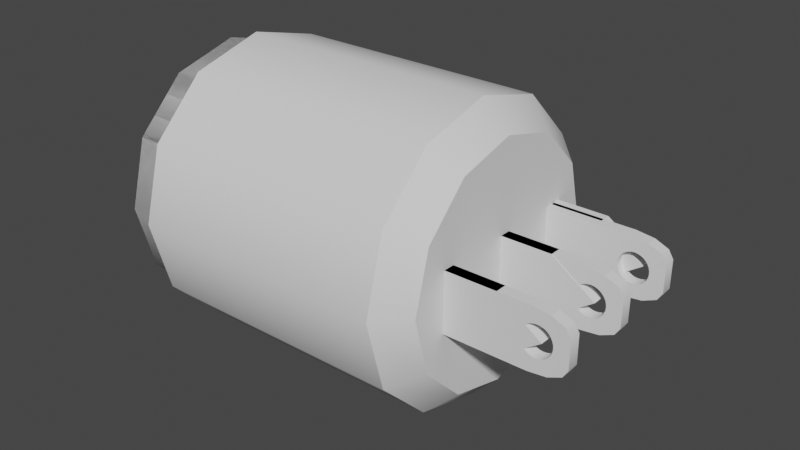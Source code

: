 # Source: elevator_button.blend  (saved by Blender 2.82.7; exported with 4.5.12 LTS)
import bpy
from mathutils import Matrix  # noqa: F401  (used for matrix-valued properties, if any)

bpy.ops.wm.read_factory_settings(use_empty=True)
scene = bpy.context.scene
scene.name = 'Scene'

# ---- collections
col_high = bpy.data.collections.new('high'); scene.collection.children.link(col_high)
col_low = bpy.data.collections.new('low'); scene.collection.children.link(col_low)

# ---- node groups
ng_auto_smooth = bpy.data.node_groups.new('Auto Smooth', 'GeometryNodeTree')
_s = ng_auto_smooth.interface.new_socket(name='Geometry', in_out='OUTPUT', socket_type='NodeSocketGeometry')
_s = ng_auto_smooth.interface.new_socket(name='Geometry', in_out='INPUT', socket_type='NodeSocketGeometry')
_s = ng_auto_smooth.interface.new_socket(name='Angle', in_out='INPUT', socket_type='NodeSocketFloat')
_s.subtype = 'ANGLE'
_s.min_value = 0.0
_s.max_value = 3.142
ng_auto_smooth.is_modifier = True
_N = ng_auto_smooth.nodes; _L = ng_auto_smooth.links
n0 = _N.new('NodeGroupOutput'); n0.name = 'Group Output'; n0.location = (480, -100)
n1 = _N.new('NodeGroupInput'); n1.name = 'Group Input'; n1.location = (-420, -300)
n2 = _N.new('NodeGroupInput'); n2.name = 'Group Input.001'; n2.location = (-60, -100)
n3 = _N.new('GeometryNodeSetShadeSmooth'); n3.name = 'Set Shade Smooth'; n3.location = (120, -100)
n3.domain = 'EDGE'
n4 = _N.new('GeometryNodeSetShadeSmooth'); n4.name = 'Set Shade Smooth.001'; n4.location = (300, -100)
n5 = _N.new('GeometryNodeInputMeshEdgeAngle'); n5.name = 'Edge Angle'; n5.location = (-420, -220)
n6 = _N.new('GeometryNodeInputEdgeSmooth'); n6.name = 'Is Edge Smooth'; n6.location = (-60, -160)
n7 = _N.new('GeometryNodeInputShadeSmooth'); n7.name = 'Is Face Smooth'; n7.location = (-240, -340)
n8 = _N.new('FunctionNodeBooleanMath'); n8.name = 'Boolean Math'; n8.location = (-60, -220)
n9 = _N.new('FunctionNodeCompare'); n9.name = 'Compare'; n9.location = (-240, -180)
n9.operation = 'LESS_EQUAL'
_L.new(n5.outputs[0], n9.inputs[0])
_L.new(n4.outputs[0], n0.inputs[0])
_L.new(n1.outputs[1], n9.inputs[1])
_L.new(n9.outputs[0], n8.inputs[0])
_L.new(n7.outputs[0], n8.inputs[1])
_L.new(n2.outputs[0], n3.inputs[0])
_L.new(n6.outputs[0], n3.inputs[1])
_L.new(n3.outputs[0], n4.inputs[0])
_L.new(n8.outputs[0], n3.inputs[2])
n0.is_active_output = True

# ---- world
world_world = bpy.data.worlds.new('World'); scene.world = world_world
world_world.use_nodes = True; world_world.node_tree.nodes.clear()
_N = world_world.node_tree.nodes; _L = world_world.node_tree.links
n0 = _N.new('ShaderNodeOutputWorld'); n0.name = 'World Output'; n0.location = (300, 300)
n1 = _N.new('ShaderNodeBackground'); n1.name = 'Background'; n1.location = (10, 300)
n1.inputs[0].default_value = (0.05088, 0.05088, 0.05088, 1.0)
_L.new(n1.outputs[0], n0.inputs[0])
n0.is_active_output = True
world_world.color = (0.05088, 0.05088, 0.05088)
world_world.use_sun_shadow = False
world_world.sun_shadow_jitter_overblur = 0.0

# ---- meshes
me_cylinder_004 = bpy.data.meshes.new('Cylinder.004')
me_cylinder_004.from_pydata([(0.4426, 0.4025, 3.341e-08), (0.4426, 0.3485, -0.2012), (0.4426, 0.2012, -0.3485), (0.4426, -1.759e-08, -0.4025), (0.4426, -0.2012, -0.3485), (0.4426, -0.3485, -0.2012), (0.4426, -0.4025, -2.736e-08), (0.4426, -0.3485, 0.2012), (0.4426, -0.2012, 0.3485), (0.4426, -1.871e-07, 0.4025), (0.4426, 0.2012, 0.3485), (0.4426, 0.3485, 0.2012), (-0.4426, 0.3443, -4.841e-08), (-0.3808, 0.4025, -2.875e-08), (-0.4426, 0.2982, -0.1721), (-0.3808, 0.3485, -0.2012), (-0.4426, 0.1721, -0.2982), (-0.3808, 0.2012, -0.3485), (-0.4426, -1.199e-08, -0.3443), (-0.3808, -1.759e-08, -0.4025), (-0.4426, -0.1721, -0.2982), (-0.3808, -0.2012, -0.3485), (-0.4426, -0.2982, -0.1721), (-0.3808, -0.3485, -0.2012), (-0.4426, -0.3443, -7.989e-08), (-0.3808, -0.4025, -8.952e-08), (-0.4426, -0.2982, 0.1721), (-0.3808, -0.3485, 0.2012), (-0.4426, -0.1721, 0.2982), (-0.3808, -0.2012, 0.3485), (-0.4426, -1.784e-07, 0.3443), (-0.3808, -1.871e-07, 0.4025), (-0.4426, 0.1721, 0.2982), (-0.3808, 0.2012, 0.3485), (-0.4426, 0.2982, 0.1721), (-0.3808, 0.3485, 0.2012)], [], [(35, 11, 0, 13), (17, 2, 3, 19), (19, 3, 4, 21), (21, 4, 5, 23), (23, 5, 6, 25), (25, 6, 7, 27), (27, 7, 8, 29), (29, 8, 9, 31), (31, 9, 10, 33), (33, 10, 11, 35), (1, 0, 11, 10, 9, 8, 7, 6, 5, 4, 3, 2), (15, 1, 2, 17), (13, 0, 1, 15), (13, 15, 14, 12), (15, 17, 16, 14), (17, 19, 18, 16), (19, 21, 20, 18), (21, 23, 22, 20), (23, 25, 24, 22), (25, 27, 26, 24), (27, 29, 28, 26), (29, 31, 30, 28), (31, 33, 32, 30), (33, 35, 34, 32), (35, 13, 12, 34), (12, 14, 16, 18, 20, 22, 24, 26, 28, 30, 32, 34)])
me_cylinder_004.polygons.foreach_set('use_smooth', [True] * 26)
_uv = me_cylinder_004.uv_layers.new(name='UVMap')
_uv.uv.foreach_set('vector', [0.08333, 0.5349, 0.08333, 1.0, 7.451e-08, 1.0, 7.451e-08, 0.5349, 0.8333, 0.5349, 0.8333, 1.0, 0.75, 1.0, 0.75, 0.5349, 0.75, 0.5349, 0.75, 1.0, 0.6667, 1.0, 0.6667, 0.5349, 0.6667, 0.5349, 0.6667, 1.0, 0.5833, 1.0, 0.5833, 0.5349, 0.5833, 0.5349, 0.5833, 1.0, 0.5, 1.0, 0.5, 0.5349, 0.5, 0.5349, 0.5, 1.0, 0.4167, 1.0, 0.4167, 0.5349, 0.4167, 0.5349, 0.4167, 1.0, 0.3333, 1.0, 0.3333, 0.5349, 0.3333, 0.5349, 0.3333, 1.0, 0.25, 1.0, 0.25, 0.5349, 0.25, 0.5349, 0.25, 1.0, 0.1667, 1.0, 0.1667, 0.5349, 0.1667, 0.5349, 0.1667, 1.0, 0.08333, 1.0, 0.08333, 0.5349, 0.37, 0.4578, 0.25, 0.49, 0.13, 0.4578, 0.04215, 0.37, 0.01, 0.25, 0.04215, 0.13, 0.13, 0.04215, 0.25, 0.01, 0.37, 0.04215, 0.4578, 0.13, 0.49, 0.25, 0.4578, 0.37, 0.9167, 0.5349, 0.9167, 1.0, 0.8333, 1.0, 0.8333, 0.5349, 1.0, 0.5349, 1.0, 1.0, 0.9167, 1.0, 0.9167, 0.5349, 1.0, 0.5349, 0.9167, 0.5349, 0.9227, 0.5, 0.994, 0.5, 0.9167, 0.5349, 0.8333, 0.5349, 0.8394, 0.5, 0.9106, 0.5, 0.8333, 0.5349, 0.75, 0.5349, 0.756, 0.5, 0.8273, 0.5, 0.75, 0.5349, 0.6667, 0.5349, 0.6727, 0.5, 0.744, 0.5, 0.6667, 0.5349, 0.5833, 0.5349, 0.5894, 0.5, 0.6606, 0.5, 0.5833, 0.5349, 0.5, 0.5349, 0.506, 0.5, 0.5773, 0.5, 0.5, 0.5349, 0.4167, 0.5349, 0.4227, 0.5, 0.494, 0.5, 0.4167, 0.5349, 0.3333, 0.5349, 0.3394, 0.5, 0.4106, 0.5, 0.3333, 0.5349, 0.25, 0.5349, 0.256, 0.5, 0.3273, 0.5, 0.25, 0.5349, 0.1667, 0.5349, 0.1727, 0.5, 0.244, 0.5, 0.1667, 0.5349, 0.08333, 0.5349, 0.08936, 0.5, 0.1606, 0.5, 0.08333, 0.5349, 7.451e-08, 0.5349, 0.006023, 0.5, 0.07731, 0.5, 0.75, 0.4553, 0.8527, 0.4278, 0.9278, 0.3527, 0.9553, 0.25, 0.9278, 0.1473, 0.8527, 0.0722, 0.75, 0.04469, 0.6473, 0.0722, 0.5722, 0.1473, 0.5447, 0.25, 0.5722, 0.3527, 0.6473, 0.4278])
me_cylinder_004.use_remesh_fix_poles = True
me_cylinder_004.use_remesh_preserve_attributes = False
me_cylinder_004.use_mirror_vertex_groups = False
me_cylinder_004.update()
me_cylinder_001 = bpy.data.meshes.new('Cylinder.001')
me_cylinder_001.from_pydata([(-0.3934, 0.4158, -2.97e-08), (-0.3934, 0.3601, -0.2079), (-0.3934, 0.2079, -0.3601), (-0.3934, -1.817e-08, -0.4158), (-0.3934, -0.2079, -0.3601), (-0.3934, -0.3601, -0.2079), (-0.3934, -0.4158, -9.248e-08), (-0.3934, -0.3601, 0.2079), (-0.3934, -0.2079, 0.3601), (-0.3934, -1.933e-07, 0.4158), (-0.3934, 0.2079, 0.3601), (-0.3934, 0.3601, 0.2079), (0.4572, -6.209e-08, 3.974e-08), (0.3895, 0.4158, 2.941e-08), (0.4572, 0.3457, 3.54e-08), (0.4572, 0.2994, -0.1729), (0.3895, 0.3601, -0.2079), (0.4572, 0.1729, -0.2994), (0.3895, 0.2079, -0.3601), (0.4572, -2.557e-08, -0.3457), (0.3895, -1.817e-08, -0.4158), (0.4572, -0.1729, -0.2994), (0.3895, -0.2079, -0.3601), (0.4572, -0.2994, -0.1729), (0.3895, -0.3601, -0.2079), (0.4572, -0.3457, -1.68e-08), (0.3895, -0.4158, -3.337e-08), (0.4572, -0.2994, 0.1729), (0.3895, -0.3601, 0.2079), (0.4572, -0.1729, 0.2994), (0.3895, -0.2079, 0.3601), (0.4572, -1.712e-07, 0.3457), (0.3895, -1.933e-07, 0.4158), (0.4572, 0.1729, 0.2994), (0.3895, 0.2079, 0.3601), (0.4572, 0.2994, 0.1729), (0.3895, 0.3601, 0.2079)], [], [(17, 15, 12), (21, 19, 12), (23, 21, 12), (25, 23, 12), (27, 25, 12), (29, 27, 12), (31, 29, 12), (33, 31, 12), (35, 33, 12), (19, 17, 12), (14, 35, 12), (5, 24, 26, 6), (2, 18, 20, 3), (9, 32, 34, 10), (6, 26, 28, 7), (3, 20, 22, 4), (10, 34, 36, 11), (0, 13, 16, 1), (7, 28, 30, 8), (4, 22, 24, 5), (11, 36, 13, 0), (1, 16, 18, 2), (8, 30, 32, 9), (16, 13, 14, 15), (18, 16, 15, 17), (20, 18, 17, 19), (22, 20, 19, 21), (24, 22, 21, 23), (26, 24, 23, 25), (28, 26, 25, 27), (30, 28, 27, 29), (32, 30, 29, 31), (34, 32, 31, 33), (36, 34, 33, 35), (13, 36, 35, 14), (15, 14, 12)])
me_cylinder_001.polygons.foreach_set('use_smooth', [True] * 36)
_uv = me_cylinder_001.uv_layers.new(name='UVMap')
_uv.uv.foreach_set('vector', [0.8333, 1.0, 0.9026, 1.0, 0.8333, 1.0, 0.6667, 1.0, 0.736, 1.0, 0.6667, 1.0, 0.5833, 1.0, 0.6526, 1.0, 0.5833, 1.0, 0.5, 1.0, 0.5693, 1.0, 0.5, 1.0, 0.4167, 1.0, 0.486, 1.0, 0.4167, 1.0, 0.3333, 1.0, 0.4026, 1.0, 0.3333, 1.0, 0.25, 1.0, 0.3193, 1.0, 0.25, 1.0, 0.1667, 1.0, 0.236, 1.0, 0.1667, 1.0, 0.08333, 1.0, 0.1526, 1.0, 0.08333, 1.0, 0.75, 1.0, 0.8193, 1.0, 0.75, 1.0, 7.451e-08, 1.0, 0.06929, 1.0, 7.451e-08, 1.0, 0.5833, 0.5349, 0.5833, 0.963, 0.5, 0.963, 0.5, 0.5349, 0.8333, 0.5349, 0.8333, 0.963, 0.75, 0.963, 0.75, 0.5349, 0.25, 0.5349, 0.25, 0.963, 0.1667, 0.963, 0.1667, 0.5349, 0.5, 0.5349, 0.5, 0.963, 0.4167, 0.963, 0.4167, 0.5349, 0.75, 0.5349, 0.75, 0.963, 0.6667, 0.963, 0.6667, 0.5349, 0.1667, 0.5349, 0.1667, 0.963, 0.08333, 0.963, 0.08333, 0.5349, 1.0, 0.5349, 1.0, 0.963, 0.9167, 0.963, 0.9167, 0.5349, 0.4167, 0.5349, 0.4167, 0.963, 0.3333, 0.963, 0.3333, 0.5349, 0.6667, 0.5349, 0.6667, 0.963, 0.5833, 0.963, 0.5833, 0.5349, 0.08333, 0.5349, 0.08333, 0.963, 7.451e-08, 0.963, 7.451e-08, 0.5349, 0.9167, 0.5349, 0.9167, 0.963, 0.8333, 0.963, 0.8333, 0.5349, 0.3333, 0.5349, 0.3333, 0.963, 0.25, 0.963, 0.25, 0.5349, 0.9167, 0.963, 1.0, 0.963, 0.986, 1.0, 0.9167, 1.0, 0.8333, 0.963, 0.9167, 0.963, 0.9026, 1.0, 0.8333, 1.0, 0.75, 0.963, 0.8333, 0.963, 0.8193, 1.0, 0.75, 1.0, 0.6667, 0.963, 0.75, 0.963, 0.736, 1.0, 0.6667, 1.0, 0.5833, 0.963, 0.6667, 0.963, 0.6526, 1.0, 0.5833, 1.0, 0.5, 0.963, 0.5833, 0.963, 0.5693, 1.0, 0.5, 1.0, 0.4167, 0.963, 0.5, 0.963, 0.486, 1.0, 0.4167, 1.0, 0.3333, 0.963, 0.4167, 0.963, 0.4026, 1.0, 0.3333, 1.0, 0.25, 0.963, 0.3333, 0.963, 0.3193, 1.0, 0.25, 1.0, 0.1667, 0.963, 0.25, 0.963, 0.236, 1.0, 0.1667, 1.0, 0.08333, 0.963, 0.1667, 0.963, 0.1526, 1.0, 0.08333, 1.0, 7.451e-08, 0.963, 0.08333, 0.963, 0.06929, 1.0, 7.451e-08, 1.0, 0.9167, 1.0, 0.986, 1.0, 0.9167, 1.0])
me_cylinder_001.use_remesh_fix_poles = True
me_cylinder_001.use_remesh_preserve_attributes = False
me_cylinder_001.use_mirror_vertex_groups = False
me_cylinder_001.update()
me_cube_001 = bpy.data.meshes.new('Cube.001')
me_cube_001.from_pydata([(-1.0, -1.0, -1.0), (-1.0, -1.0, 1.0), (-1.0, 1.0, -1.0), (-1.0, 1.0, 1.0), (0.4683, -1.0, -1.0), (1.0, -1.0, -0.4683), (0.7341, -1.0, -0.9288), (0.9288, -1.0, -0.7341), (1.0, -1.0, 0.4683), (0.4683, -1.0, 1.0), (0.9288, -1.0, 0.7341), (0.7341, -1.0, 0.9288), (1.0, 1.0, -0.4683), (0.4683, 1.0, -1.0), (0.9288, 1.0, -0.7341), (0.7341, 1.0, -0.9288), (0.4683, 1.0, 1.0), (1.0, 1.0, 0.4683), (0.7341, 1.0, 0.9288), (0.9288, 1.0, 0.7341), (0.01189, 1.0, -1.0), (0.01189, -1.0, -1.0), (0.01189, -1.0, 1.0), (0.01189, 1.0, 1.0), (0.3509, 1.0, 0.09972), (0.3509, -1.0, 0.09972), (0.3634, 1.0, 0.1954), (0.3634, -1.0, 0.1954), (0.6902, 1.0, 0.4243), (0.6902, -1.0, 0.4243), (0.6521, -1.0, 0.4714), (0.6521, 1.0, 0.4714), (0.3466, 1.0, 0.0002161), (0.3466, -1.0, 0.0002161), (0.6106, -1.0, 0.5004), (0.6106, 1.0, 0.5004), (0.7512, 1.0, 0.2836), (0.7512, -1.0, 0.2836), (0.7237, 1.0, 0.3609), (0.7237, -1.0, 0.3609), (0.7237, 1.0, -0.3604), (0.7237, -1.0, -0.3604), (0.6902, 1.0, -0.4238), (0.6902, -1.0, -0.4238), (0.7716, 1.0, 0.1954), (0.7716, -1.0, 0.1954), (0.5244, -1.0, -0.5), (0.5244, 1.0, -0.5), (0.3509, 1.0, -0.09928), (0.3509, -1.0, -0.09928), (0.4448, 1.0, 0.4243), (0.4448, -1.0, 0.4243), (0.483, 1.0, 0.4714), (0.483, -1.0, -0.471), (0.483, 1.0, -0.471), (0.7716, 1.0, -0.195), (0.7716, -1.0, -0.195), (0.7842, -1.0, -0.09928), (0.7842, 1.0, -0.09928), (0.7512, 1.0, -0.2831), (0.7512, -1.0, -0.2831), (0.7884, -1.0, 0.0002156), (0.7884, 1.0, 0.0002156), (0.3839, 1.0, 0.2836), (0.3839, -1.0, 0.2836), (0.4113, 1.0, 0.3609), (0.4113, -1.0, 0.3609), (0.483, -1.0, 0.4714), (0.5675, -1.0, 0.5102), (0.5675, 1.0, 0.5102), (0.6106, -1.0, -0.5), (0.6106, 1.0, -0.5), (0.7842, -1.0, 0.09971), (0.7842, 1.0, 0.09971), (0.6521, -1.0, -0.471), (0.6521, 1.0, -0.471), (0.3839, 1.0, -0.2831), (0.3839, -1.0, -0.2831), (0.4113, 1.0, -0.3604), (0.4113, -1.0, -0.3604), (0.3634, 1.0, -0.195), (0.3634, -1.0, -0.195), (0.4448, 1.0, -0.4238), (0.4448, -1.0, -0.4238), (0.5675, -1.0, -0.5098), (0.5675, 1.0, -0.5098), (0.5244, -1.0, 0.5004), (0.5244, 1.0, 0.5004)], [], [(0, 1, 3, 2), (21, 22, 1, 0), (23, 3, 1, 22), (12, 17, 8, 5), (23, 24, 32), (4, 13, 15, 6), (6, 15, 14, 7), (7, 14, 12, 5), (16, 9, 11, 18), (18, 11, 10, 19), (19, 10, 8, 17), (20, 13, 4, 21), (61, 57, 5), (62, 73, 17), (2, 20, 21, 0), (2, 3, 23, 20), (16, 23, 22, 9), (21, 49, 33), (58, 57, 61, 62), (40, 41, 60, 59), (59, 60, 56, 55), (24, 25, 33, 32), (73, 72, 45, 44), (62, 61, 72, 73), (36, 37, 39, 38), (69, 68, 86, 87), (47, 46, 84, 85), (63, 64, 27, 26), (85, 84, 70, 71), (87, 86, 67, 52), (38, 39, 29, 28), (82, 83, 53, 54), (28, 29, 30, 31), (42, 43, 41, 40), (50, 51, 66, 65), (26, 27, 25, 24), (78, 79, 83, 82), (75, 74, 43, 42), (80, 81, 77, 76), (35, 34, 68, 69), (44, 45, 37, 36), (32, 33, 49, 48), (55, 56, 57, 58), (54, 53, 46, 47), (52, 67, 51, 50), (31, 30, 34, 35), (48, 49, 81, 80), (71, 70, 74, 75), (65, 66, 64, 63), (76, 77, 79, 78), (13, 20, 54), (20, 23, 32), (80, 20, 48), (23, 16, 52), (23, 52, 50), (82, 54, 20), (78, 82, 20), (23, 50, 65), (23, 65, 63), (76, 78, 20), (80, 76, 20), (23, 63, 26), (23, 26, 24), (48, 20, 32), (11, 9, 68), (9, 67, 86), (9, 86, 68), (8, 10, 29), (10, 11, 34), (8, 29, 39), (7, 5, 43), (5, 8, 61), (61, 8, 72), (4, 6, 84), (6, 7, 70), (84, 6, 70), (46, 53, 4), (84, 46, 4), (72, 8, 45), (11, 68, 34), (34, 30, 10), (30, 29, 10), (74, 70, 7), (43, 74, 7), (39, 37, 8), (41, 43, 5), (60, 41, 5), (37, 45, 8), (56, 60, 5), (57, 56, 5), (15, 13, 85), (13, 54, 47), (13, 47, 85), (12, 14, 42), (14, 15, 71), (12, 42, 40), (19, 17, 28), (17, 12, 62), (62, 12, 58), (16, 18, 69), (18, 19, 35), (69, 18, 35), (87, 52, 16), (69, 87, 16), (58, 12, 55), (15, 85, 71), (71, 75, 14), (75, 42, 14), (31, 35, 19), (28, 31, 19), (40, 59, 12), (38, 28, 17), (36, 38, 17), (59, 55, 12), (44, 36, 17), (73, 44, 17), (21, 4, 53), (21, 53, 83), (9, 22, 67), (22, 21, 33), (27, 22, 25), (51, 67, 22), (66, 51, 22), (21, 83, 79), (21, 79, 77), (64, 66, 22), (27, 64, 22), (21, 77, 81), (21, 81, 49), (25, 22, 33)])
me_cube_001.polygons.foreach_set('use_smooth', [True] * 130)
_uv = me_cube_001.uv_layers.new(name='UVMap')
_uv.uv.foreach_set('vector', [0.375, 0.0, 0.625, 0.0, 0.625, 0.25, 0.375, 0.25, 0.375, 0.8735, 0.625, 0.8735, 0.625, 1.0, 0.375, 1.0, 0.7485, 0.5, 0.875, 0.5, 0.875, 0.75, 0.7485, 0.75, 0.4415, 0.5, 0.5585, 0.5, 0.5585, 0.75, 0.4415, 0.75, 0.625, 0.3765, 0.5125, 0.4189, 0.5, 0.4183, 0.3085, 0.75, 0.3085, 0.5, 0.3558, 0.4889, 0.3558, 0.7611, 0.3558, 0.7611, 0.3558, 0.4889, 0.4082, 0.497, 0.4082, 0.753, 0.4082, 0.753, 0.4082, 0.497, 0.4415, 0.5, 0.4415, 0.75, 0.6915, 0.5, 0.6915, 0.75, 0.6442, 0.7611, 0.6442, 0.4889, 0.6442, 0.4889, 0.6442, 0.7611, 0.5918, 0.753, 0.5918, 0.497, 0.5918, 0.497, 0.5918, 0.753, 0.5585, 0.75, 0.5585, 0.5, 0.2515, 0.5, 0.3085, 0.5, 0.3085, 0.75, 0.2515, 0.75, 0.5, 0.7755, 0.4874, 0.776, 0.4415, 0.75, 0.5, 0.4745, 0.5127, 0.474, 0.5585, 0.5, 0.125, 0.5, 0.2515, 0.5, 0.2515, 0.75, 0.125, 0.75, 0.375, 0.25, 0.625, 0.25, 0.625, 0.3765, 0.375, 0.3765, 0.6915, 0.5, 0.7485, 0.5, 0.7485, 0.75, 0.6915, 0.75, 0.375, 0.8735, 0.4876, 0.8311, 0.5, 0.8317, 0.7188, 0.6539, 0.7188, 0.8461, 0.75, 0.8461, 0.75, 0.6539, 0.625, 0.6539, 0.625, 0.8461, 0.6562, 0.8461, 0.6562, 0.6539, 0.6562, 0.6539, 0.6562, 0.8461, 0.6875, 0.8461, 0.6875, 0.6539, 0.2188, 0.6539, 0.2188, 0.8461, 0.25, 0.8461, 0.25, 0.6539, 0.7812, 0.6539, 0.7812, 0.8461, 0.8125, 0.8461, 0.8125, 0.6539, 0.75, 0.6539, 0.75, 0.8461, 0.7812, 0.8461, 0.7812, 0.6539, 0.8438, 0.6539, 0.8438, 0.8461, 0.875, 0.8461, 0.875, 0.6539, 0.0, 0.6539, 0.0, 0.8461, 0.03125, 0.8461, 0.03125, 0.6539, 0.4688, 0.6539, 0.4688, 0.8461, 0.5, 0.8461, 0.5, 0.6539, 0.1562, 0.6539, 0.1562, 0.8461, 0.1875, 0.8461, 0.1875, 0.6539, 0.5, 0.6539, 0.5, 0.8461, 0.5312, 0.8461, 0.5312, 0.6539, 0.03125, 0.6539, 0.03125, 0.8461, 0.0625, 0.8461, 0.0625, 0.6539, 0.875, 0.6539, 0.875, 0.8461, 0.9062, 0.8461, 0.9062, 0.6539, 0.4062, 0.6539, 0.4063, 0.8461, 0.4375, 0.8461, 0.4255, 0.6539, 0.9062, 0.6539, 0.9062, 0.8461, 0.9375, 0.8461, 0.9375, 0.6539, 0.5938, 0.6539, 0.5938, 0.8461, 0.625, 0.8461, 0.625, 0.6539, 0.09375, 0.6539, 0.09375, 0.8461, 0.125, 0.8461, 0.125, 0.6539, 0.1875, 0.6539, 0.1875, 0.8461, 0.2188, 0.8461, 0.2188, 0.6539, 0.375, 0.6539, 0.375, 0.8461, 0.4063, 0.8461, 0.4062, 0.6539, 0.5625, 0.6539, 0.5625, 0.8461, 0.5938, 0.8461, 0.5938, 0.6539, 0.3125, 0.6539, 0.3125, 0.8461, 0.3438, 0.8461, 0.3438, 0.6539, 0.9688, 0.6539, 0.9688, 0.8461, 1.0, 0.8461, 1.0, 0.6539, 0.8125, 0.6539, 0.8125, 0.8461, 0.8438, 0.8461, 0.8438, 0.6539, 0.25, 0.6539, 0.25, 0.8461, 0.2812, 0.8461, 0.2812, 0.6539, 0.6875, 0.6539, 0.6875, 0.8461, 0.7188, 0.8461, 0.7188, 0.6539, 0.4375, 0.6539, 0.4375, 0.8461, 0.4688, 0.8461, 0.4688, 0.6539, 0.0625, 0.6539, 0.07455, 0.8461, 0.09375, 0.8461, 0.09375, 0.6539, 0.9375, 0.6539, 0.9375, 0.8461, 0.9688, 0.8461, 0.9688, 0.6539, 0.2812, 0.6539, 0.2812, 0.8461, 0.3125, 0.8461, 0.3125, 0.6539, 0.5312, 0.6539, 0.5312, 0.8461, 0.5625, 0.8461, 0.5625, 0.6539, 0.125, 0.6539, 0.125, 0.8461, 0.1562, 0.8461, 0.1562, 0.6539, 0.3438, 0.6539, 0.3438, 0.8461, 0.375, 0.8461, 0.375, 0.6539, 0.375, 0.4335, 0.375, 0.3765, 0.4434, 0.4335, 0.375, 0.3765, 0.625, 0.3765, 0.5, 0.4183, 0.4756, 0.4204, 0.375, 0.3765, 0.4876, 0.4189, 0.625, 0.3765, 0.625, 0.4335, 0.5567, 0.4335, 0.625, 0.3765, 0.5567, 0.4335, 0.553, 0.4306, 0.447, 0.4306, 0.4434, 0.4335, 0.375, 0.3765, 0.4549, 0.4264, 0.447, 0.4306, 0.375, 0.3765, 0.625, 0.3765, 0.553, 0.4306, 0.5451, 0.4264, 0.625, 0.3765, 0.5451, 0.4264, 0.5354, 0.423, 0.4646, 0.423, 0.4549, 0.4264, 0.375, 0.3765, 0.4756, 0.4204, 0.4646, 0.423, 0.375, 0.3765, 0.625, 0.3765, 0.5354, 0.423, 0.5244, 0.4204, 0.625, 0.3765, 0.5244, 0.4204, 0.5125, 0.4189, 0.4876, 0.4189, 0.375, 0.3765, 0.5, 0.4183, 0.6442, 0.7611, 0.625, 0.8165, 0.5651, 0.8024, 0.625, 0.8165, 0.5591, 0.8144, 0.5633, 0.8085, 0.625, 0.8165, 0.5633, 0.8085, 0.5651, 0.8024, 0.5585, 0.75, 0.5918, 0.753, 0.5545, 0.7865, 0.5918, 0.753, 0.6442, 0.7611, 0.5643, 0.7965, 0.5585, 0.75, 0.5545, 0.7865, 0.5462, 0.7827, 0.4082, 0.753, 0.4415, 0.75, 0.4455, 0.7865, 0.4415, 0.75, 0.5585, 0.75, 0.5, 0.7755, 0.5, 0.7755, 0.5585, 0.75, 0.5127, 0.776, 0.375, 0.8165, 0.3558, 0.7611, 0.4349, 0.8024, 0.3558, 0.7611, 0.4082, 0.753, 0.4358, 0.7965, 0.4349, 0.8024, 0.3558, 0.7611, 0.4358, 0.7965, 0.4367, 0.8085, 0.4434, 0.8165, 0.375, 0.8165, 0.4349, 0.8024, 0.4367, 0.8085, 0.375, 0.8165, 0.5127, 0.776, 0.5585, 0.75, 0.5249, 0.7774, 0.6442, 0.7611, 0.5651, 0.8024, 0.5643, 0.7965, 0.5643, 0.7965, 0.5607, 0.7912, 0.5918, 0.753, 0.5607, 0.7912, 0.5545, 0.7865, 0.5918, 0.753, 0.4394, 0.7912, 0.4358, 0.7965, 0.4082, 0.753, 0.4455, 0.7865, 0.4394, 0.7912, 0.4082, 0.753, 0.5462, 0.7827, 0.5362, 0.7796, 0.5585, 0.75, 0.4538, 0.7827, 0.4455, 0.7865, 0.4415, 0.75, 0.4639, 0.7796, 0.4538, 0.7827, 0.4415, 0.75, 0.5362, 0.7796, 0.5249, 0.7774, 0.5585, 0.75, 0.4752, 0.7774, 0.4639, 0.7796, 0.4415, 0.75, 0.4874, 0.776, 0.4752, 0.7774, 0.4415, 0.75, 0.3558, 0.4889, 0.375, 0.4335, 0.4349, 0.4476, 0.375, 0.4335, 0.4409, 0.4356, 0.4367, 0.4415, 0.375, 0.4335, 0.4367, 0.4415, 0.4349, 0.4476, 0.4415, 0.5, 0.4082, 0.497, 0.4455, 0.4635, 0.4082, 0.497, 0.3558, 0.4889, 0.4358, 0.4535, 0.4415, 0.5, 0.4455, 0.4635, 0.4538, 0.4673, 0.5918, 0.497, 0.5585, 0.5, 0.5545, 0.4635, 0.5585, 0.5, 0.4415, 0.5, 0.5, 0.4745, 0.5, 0.4745, 0.4415, 0.5, 0.4874, 0.474, 0.625, 0.4335, 0.6442, 0.4889, 0.5651, 0.4476, 0.6442, 0.4889, 0.5918, 0.497, 0.5643, 0.4535, 0.5651, 0.4476, 0.6442, 0.4889, 0.5643, 0.4535, 0.5633, 0.4415, 0.5567, 0.4335, 0.625, 0.4335, 0.5651, 0.4476, 0.5633, 0.4415, 0.625, 0.4335, 0.4874, 0.474, 0.4415, 0.5, 0.4752, 0.4726, 0.3558, 0.4889, 0.4349, 0.4476, 0.4358, 0.4535, 0.4358, 0.4535, 0.4394, 0.4588, 0.4082, 0.497, 0.4394, 0.4588, 0.4455, 0.4635, 0.4082, 0.497, 0.5607, 0.4588, 0.5643, 0.4535, 0.5918, 0.497, 0.5545, 0.4635, 0.5607, 0.4588, 0.5918, 0.497, 0.4538, 0.4673, 0.4639, 0.4704, 0.4415, 0.5, 0.5462, 0.4673, 0.5545, 0.4635, 0.5585, 0.5, 0.5362, 0.4704, 0.5462, 0.4673, 0.5585, 0.5, 0.4639, 0.4704, 0.4752, 0.4726, 0.4415, 0.5, 0.5249, 0.4726, 0.5362, 0.4704, 0.5585, 0.5, 0.5127, 0.474, 0.5249, 0.4726, 0.5585, 0.5, 0.375, 0.8735, 0.375, 0.8165, 0.4434, 0.8165, 0.375, 0.8735, 0.4434, 0.8165, 0.447, 0.8194, 0.625, 0.8165, 0.625, 0.8735, 0.5567, 0.8165, 0.625, 0.8735, 0.375, 0.8735, 0.5, 0.8317, 0.5244, 0.8296, 0.625, 0.8735, 0.5125, 0.8311, 0.553, 0.8194, 0.5567, 0.8165, 0.625, 0.8735, 0.5451, 0.8236, 0.553, 0.8194, 0.625, 0.8735, 0.375, 0.8735, 0.447, 0.8194, 0.4549, 0.8236, 0.375, 0.8735, 0.4549, 0.8236, 0.4646, 0.827, 0.5354, 0.827, 0.5451, 0.8236, 0.625, 0.8735, 0.5244, 0.8296, 0.5354, 0.827, 0.625, 0.8735, 0.375, 0.8735, 0.4646, 0.827, 0.4756, 0.8296, 0.375, 0.8735, 0.4756, 0.8296, 0.4876, 0.8311, 0.5125, 0.8311, 0.625, 0.8735, 0.5, 0.8317])
me_cube_001.use_remesh_fix_poles = True
me_cube_001.use_remesh_preserve_attributes = False
me_cube_001.use_mirror_vertex_groups = False
me_cube_001.update()
me_cylinder_002 = bpy.data.meshes.new('Cylinder.002')
me_cylinder_002.from_pydata([(0.4426, 0.4025, 3.341e-08), (0.4426, 0.3485, -0.2012), (0.4426, 0.2012, -0.3485), (0.4426, -1.759e-08, -0.4025), (0.4426, -0.2012, -0.3485), (0.4426, -0.3485, -0.2012), (0.4426, -0.4025, -2.736e-08), (0.4426, -0.3485, 0.2012), (0.4426, -0.2012, 0.3485), (0.4426, -1.871e-07, 0.4025), (0.4426, 0.2012, 0.3485), (0.4426, 0.3485, 0.2012), (-0.4426, 0.3443, -4.841e-08), (-0.3808, 0.4025, -2.875e-08), (-0.4426, 0.2982, -0.1721), (-0.3808, 0.3485, -0.2012), (-0.4426, 0.1721, -0.2982), (-0.3808, 0.2012, -0.3485), (-0.4426, -1.199e-08, -0.3443), (-0.3808, -1.759e-08, -0.4025), (-0.4426, -0.1721, -0.2982), (-0.3808, -0.2012, -0.3485), (-0.4426, -0.2982, -0.1721), (-0.3808, -0.3485, -0.2012), (-0.4426, -0.3443, -7.989e-08), (-0.3808, -0.4025, -8.952e-08), (-0.4426, -0.2982, 0.1721), (-0.3808, -0.3485, 0.2012), (-0.4426, -0.1721, 0.2982), (-0.3808, -0.2012, 0.3485), (-0.4426, -1.784e-07, 0.3443), (-0.3808, -1.871e-07, 0.4025), (-0.4426, 0.1721, 0.2982), (-0.3808, 0.2012, 0.3485), (-0.4426, 0.2982, 0.1721), (-0.3808, 0.3485, 0.2012), (-0.4426, -5.34e-08, -1.738e-08)], [], [(35, 11, 0, 13), (17, 2, 3, 19), (19, 3, 4, 21), (21, 4, 5, 23), (23, 5, 6, 25), (25, 6, 7, 27), (27, 7, 8, 29), (29, 8, 9, 31), (31, 9, 10, 33), (33, 10, 11, 35), (15, 1, 2, 17), (13, 0, 1, 15), (13, 15, 14, 12), (15, 17, 16, 14), (17, 19, 18, 16), (19, 21, 20, 18), (21, 23, 22, 20), (23, 25, 24, 22), (25, 27, 26, 24), (27, 29, 28, 26), (29, 31, 30, 28), (31, 33, 32, 30), (33, 35, 34, 32), (35, 13, 12, 34), (26, 28, 36), (24, 26, 36), (34, 12, 36), (22, 24, 36), (20, 22, 36), (18, 20, 36), (16, 18, 36), (32, 34, 36), (14, 16, 36), (30, 32, 36), (12, 14, 36), (28, 30, 36)])
me_cylinder_002.polygons.foreach_set('use_smooth', [True] * 36)
_uv = me_cylinder_002.uv_layers.new(name='UVMap')
_uv.uv.foreach_set('vector', [0.04545, 0.4188, 0.3663, 0.4188, 0.3663, 0.5, 0.04545, 0.5, 0.04545, 0.6624, 0.3663, 0.6624, 0.3663, 0.7435, 0.04545, 0.7435, 0.04545, 0.7435, 0.3663, 0.7435, 0.3663, 0.8247, 0.04545, 0.8247, 0.04545, 0.8247, 0.3663, 0.8247, 0.3663, 0.9059, 0.04545, 0.9059, 0.04545, 0.9059, 0.3663, 0.9059, 0.3663, 0.9871, 0.04545, 0.9871, 0.04545, 0.0129, 0.3663, 0.0129, 0.3663, 0.09409, 0.04545, 0.09408, 0.04545, 0.09408, 0.3663, 0.09409, 0.3663, 0.1753, 0.04545, 0.1753, 0.04545, 0.1753, 0.3663, 0.1753, 0.3663, 0.2565, 0.04545, 0.2565, 0.04545, 0.2565, 0.3663, 0.2565, 0.3663, 0.3376, 0.04545, 0.3376, 0.04545, 0.3376, 0.3663, 0.3376, 0.3663, 0.4188, 0.04545, 0.4188, 0.04545, 0.5812, 0.3663, 0.5812, 0.3663, 0.6624, 0.04545, 0.6624, 0.04545, 0.5, 0.3663, 0.5, 0.3663, 0.5812, 0.04545, 0.5812, 0.04545, 0.5, 0.04545, 0.5812, 0.0129, 0.5753, 0.0129, 0.5059, 0.04545, 0.5812, 0.04545, 0.6624, 0.0129, 0.6565, 0.0129, 0.5871, 0.04545, 0.6624, 0.04545, 0.7435, 0.0129, 0.7377, 0.0129, 0.6682, 0.04545, 0.7435, 0.04545, 0.8247, 0.0129, 0.8189, 0.0129, 0.7494, 0.04545, 0.8247, 0.04545, 0.9059, 0.0129, 0.9, 0.0129, 0.8306, 0.04545, 0.9059, 0.04545, 0.9871, 0.0129, 0.9812, 0.0129, 0.9118, 0.04545, 0.0129, 0.04545, 0.09408, 0.0129, 0.08822, 0.0129, 0.01877, 0.04545, 0.09408, 0.04545, 0.1753, 0.0129, 0.1694, 0.0129, 0.09995, 0.04545, 0.1753, 0.04545, 0.2565, 0.0129, 0.2506, 0.0129, 0.1811, 0.04545, 0.2565, 0.04545, 0.3376, 0.0129, 0.3318, 0.0129, 0.2623, 0.04545, 0.3376, 0.04545, 0.4188, 0.0129, 0.4129, 0.0129, 0.3435, 0.04545, 0.4188, 0.04545, 0.5, 0.0129, 0.4941, 0.0129, 0.4247, 0.4395, 0.04882, 0.4955, 0.01644, 0.5279, 0.1373, 0.4071, 0.1049, 0.4395, 0.04882, 0.5279, 0.1373, 0.6487, 0.1049, 0.6487, 0.1696, 0.5279, 0.1373, 0.4071, 0.1696, 0.4071, 0.1049, 0.5279, 0.1373, 0.4395, 0.2257, 0.4071, 0.1696, 0.5279, 0.1373, 0.4955, 0.2581, 0.4395, 0.2257, 0.5279, 0.1373, 0.5603, 0.2581, 0.4955, 0.2581, 0.5279, 0.1373, 0.6163, 0.04882, 0.6487, 0.1049, 0.5279, 0.1373, 0.6163, 0.2257, 0.5603, 0.2581, 0.5279, 0.1373, 0.5603, 0.01644, 0.6163, 0.04882, 0.5279, 0.1373, 0.6487, 0.1696, 0.6163, 0.2257, 0.5279, 0.1373, 0.4955, 0.01644, 0.5603, 0.01644, 0.5279, 0.1373])
me_cylinder_002.use_remesh_fix_poles = True
me_cylinder_002.use_remesh_preserve_attributes = False
me_cylinder_002.use_mirror_vertex_groups = False
me_cylinder_002.update()
me_cylinder_002.normals_split_custom_set([tuple(v) for v in zip(*[iter([-0.3494, 0.8114, 0.4685, -3.232e-08, 0.866, 0.5, 1.288e-14, 1.0, 8.839e-08, -0.3494, 0.937, 6.113e-08, -0.3494, 0.4685, -0.8114, 4.497e-08, 0.5, -0.866, 6.745e-08, -9.821e-08, -1.0, -0.3494, -6.113e-08, -0.937, -0.3494, -6.113e-08, -0.937, 6.745e-08, -9.821e-08, -1.0, 6.745e-08, -0.5, -0.866, -0.3494, -0.4685, -0.8114, -0.3494, -0.4685, -0.8114, 6.745e-08, -0.5, -0.866, 3.232e-08, -0.866, -0.5, -0.3494, -0.8114, -0.4685, -0.3494, -0.8114, -0.4685, 3.232e-08, -0.866, -0.5, 1.171e-15, -1.0, -1.866e-07, -0.3494, -0.937, -1.945e-07, -0.3494, -0.937, -1.945e-07, 1.171e-15, -1.0, -1.866e-07, -3.232e-08, -0.866, 0.5, -0.3494, -0.8114, 0.4685, -0.3494, -0.8114, 0.4685, -3.232e-08, -0.866, 0.5, -6.745e-08, -0.5, 0.866, -0.3494, -0.4685, 0.8114, -0.3494, -0.4685, 0.8114, -6.745e-08, -0.5, 0.866, -6.745e-08, -4.616e-07, 1.0, -0.3494, -4.835e-07, 0.937, -0.3494, -4.835e-07, 0.937, -6.745e-08, -4.616e-07, 1.0, -4.497e-08, 0.5, 0.866, -0.3494, 0.4685, 0.8114, -0.3494, 0.4685, 0.8114, -4.497e-08, 0.5, 0.866, -3.232e-08, 0.866, 0.5, -0.3494, 0.8114, 0.4685, -0.3494, 0.8114, -0.4685, 3.232e-08, 0.866, -0.5, 4.497e-08, 0.5, -0.866, -0.3494, 0.4685, -0.8114, -0.3494, 0.937, 6.113e-08, 1.288e-14, 1.0, 8.839e-08, 3.232e-08, 0.866, -0.5, -0.3494, 0.8114, -0.4685, -0.3494, 0.937, 6.113e-08, -0.3494, 0.8114, -0.4685, -0.8934, 0.3891, -0.2246, -0.8934, 0.4493, -2.678e-08, -0.3494, 0.8114, -0.4685, -0.3494, 0.4685, -0.8114, -0.8934, 0.2246, -0.3891, -0.8934, 0.3891, -0.2246, -0.3494, 0.4685, -0.8114, -0.3494, -6.113e-08, -0.937, -0.8934, 5.356e-09, -0.4493, -0.8934, 0.2246, -0.3891, -0.3494, -6.113e-08, -0.937, -0.3494, -0.4685, -0.8114, -0.8934, -0.2246, -0.3891, -0.8934, 5.356e-09, -0.4493, -0.3494, -0.4685, -0.8114, -0.3494, -0.8114, -0.4685, -0.8934, -0.3891, -0.2246, -0.8934, -0.2246, -0.3891, -0.3494, -0.8114, -0.4685, -0.3494, -0.937, -1.945e-07, -0.8934, -0.4493, -1.178e-07, -0.8934, -0.3891, -0.2246, -0.3494, -0.937, -1.945e-07, -0.3494, -0.8114, 0.4685, -0.8934, -0.3891, 0.2246, -0.8934, -0.4493, -1.178e-07, -0.3494, -0.8114, 0.4685, -0.3494, -0.4685, 0.8114, -0.8934, -0.2246, 0.3891, -0.8934, -0.3891, 0.2246, -0.3494, -0.4685, 0.8114, -0.3494, -4.835e-07, 0.937, -0.8934, -3.053e-07, 0.4493, -0.8934, -0.2246, 0.3891, -0.3494, -4.835e-07, 0.937, -0.3494, 0.4685, 0.8114, -0.8934, 0.2246, 0.3891, -0.8934, -3.053e-07, 0.4493, -0.3494, 0.4685, 0.8114, -0.3494, 0.8114, 0.4685, -0.8934, 0.3891, 0.2246, -0.8934, 0.2246, 0.3891, -0.3494, 0.8114, 0.4685, -0.3494, 0.937, 6.113e-08, -0.8934, 0.4493, -2.678e-08, -0.8934, 0.3891, 0.2246, -0.8934, -0.3891, 0.2246, -0.8934, -0.2246, 0.3891, -1.0, -9.308e-09, -7.883e-08, -0.8934, -0.4493, -1.178e-07, -0.8934, -0.3891, 0.2246, -1.0, -9.308e-09, -7.883e-08, -0.8934, 0.3891, 0.2246, -0.8934, 0.4493, -2.678e-08, -1.0, -9.308e-09, -7.883e-08, -0.8934, -0.3891, -0.2246, -0.8934, -0.4493, -1.178e-07, -1.0, -9.308e-09, -7.883e-08, -0.8934, -0.2246, -0.3891, -0.8934, -0.3891, -0.2246, -1.0, -9.308e-09, -7.883e-08, -0.8934, 5.356e-09, -0.4493, -0.8934, -0.2246, -0.3891, -1.0, -9.308e-09, -7.883e-08, -0.8934, 0.2246, -0.3891, -0.8934, 5.356e-09, -0.4493, -1.0, -9.308e-09, -7.883e-08, -0.8934, 0.2246, 0.3891, -0.8934, 0.3891, 0.2246, -1.0, -9.308e-09, -7.883e-08, -0.8934, 0.3891, -0.2246, -0.8934, 0.2246, -0.3891, -1.0, -9.308e-09, -7.883e-08, -0.8934, -3.053e-07, 0.4493, -0.8934, 0.2246, 0.3891, -1.0, -9.308e-09, -7.883e-08, -0.8934, 0.4493, -2.678e-08, -0.8934, 0.3891, -0.2246, -1.0, -9.308e-09, -7.883e-08, -0.8934, -0.2246, 0.3891, -0.8934, -3.053e-07, 0.4493, -1.0, -9.308e-09, -7.883e-08])] * 3)])
me_cube_006 = bpy.data.meshes.new('Cube.006')
me_cube_006.from_pydata([(-0.2061, -0.01749, -0.08925), (-0.2061, -0.01749, 0.08925), (-0.2061, 0.01749, -0.08925), (-0.2061, 0.01749, 0.08925), (0.002449, 0.01749, -0.08925), (0.002449, -0.01749, -0.08925), (0.002449, -0.01749, 0.08925), (0.002449, 0.01749, 0.08925), (0.1317, -0.01749, 1.531e-05), (0.1317, 0.01749, 1.532e-05), (-1.023, 0.1815, -0.0003842), (-1.023, 0.1258, -0.2083), (-1.023, -0.02641, -0.3605), (-1.023, -0.2343, -0.4162), (-1.023, -0.4422, -0.3605), (-1.023, -0.5944, -0.2083), (-1.023, -0.6501, -0.0003842), (-1.023, -0.5944, 0.2075), (-1.023, -0.4422, 0.3597), (-1.023, -0.2343, 0.4154), (-1.023, -0.02641, 0.3597), (-1.023, 0.1258, 0.2075), (-0.1721, -0.2343, -0.0003841), (-0.2397, 0.1815, -0.0003841), (-0.1721, 0.1114, -0.0003841), (-0.1721, 0.0651, -0.1732), (-0.2397, 0.1258, -0.2083), (-0.1721, -0.06144, -0.2998), (-0.2397, -0.02641, -0.3605), (-0.1721, -0.2343, -0.3461), (-0.2397, -0.2343, -0.4162), (-0.1721, -0.4071, -0.2998), (-0.2397, -0.4422, -0.3605), (-0.1721, -0.5337, -0.1732), (-0.2397, -0.5944, -0.2083), (-0.1721, -0.58, -0.0003841), (-0.2397, -0.6501, -0.0003842), (-0.1721, -0.5337, 0.1725), (-0.2397, -0.5944, 0.2075), (-0.1721, -0.4071, 0.299), (-0.2397, -0.4422, 0.3597), (-0.1721, -0.2343, 0.3453), (-0.2397, -0.2343, 0.4154), (-0.1721, -0.06144, 0.299), (-0.2397, -0.02641, 0.3597), (-0.1721, 0.0651, 0.1725), (-0.2397, 0.1258, 0.2075), (-1.023, -0.2343, -0.0003842), (-0.2061, -0.4831, -0.08925), (-0.2061, -0.4831, 0.08925), (-0.2061, -0.4481, -0.08925), (-0.2061, -0.4481, 0.08925), (0.002449, -0.4481, -0.08925), (0.002449, -0.4831, -0.08925), (0.002449, -0.4831, 0.08925), (0.002449, -0.4481, 0.08925), (0.1317, -0.4831, 1.531e-05), (0.1317, -0.4481, 1.532e-05), (-0.2061, -0.2529, -0.08925), (-0.2061, -0.2529, 0.08925), (-0.2061, -0.2179, -0.08925), (-0.2061, -0.2179, 0.08925), (0.002449, -0.2179, -0.08925), (0.002449, -0.2529, -0.08925), (0.002449, -0.2529, 0.08925), (0.002449, -0.2179, 0.08925), (0.1317, -0.2529, 1.531e-05), (0.1317, -0.2179, 1.532e-05)], [], [(5, 6, 1, 0), (7, 3, 1, 6), (4, 9, 8, 5), (2, 4, 5, 0), (2, 3, 7, 4), (9, 7, 6, 8), (4, 7, 9), (6, 5, 8), (27, 25, 22), (31, 29, 22), (33, 31, 22), (35, 33, 22), (37, 35, 22), (39, 37, 22), (41, 39, 22), (43, 41, 22), (45, 43, 22), (29, 27, 22), (24, 45, 22), (15, 34, 36, 16), (12, 28, 30, 13), (19, 42, 44, 20), (16, 36, 38, 17), (13, 30, 32, 14), (20, 44, 46, 21), (10, 23, 26, 11), (17, 38, 40, 18), (14, 32, 34, 15), (21, 46, 23, 10), (11, 26, 28, 12), (18, 40, 42, 19), (26, 23, 24, 25), (28, 26, 25, 27), (30, 28, 27, 29), (32, 30, 29, 31), (34, 32, 31, 33), (36, 34, 33, 35), (38, 36, 35, 37), (40, 38, 37, 39), (42, 40, 39, 41), (44, 42, 41, 43), (46, 44, 43, 45), (23, 46, 45, 24), (25, 24, 22), (13, 14, 47), (20, 21, 47), (10, 11, 47), (17, 18, 47), (14, 15, 47), (21, 10, 47), (11, 12, 47), (18, 19, 47), (15, 16, 47), (12, 13, 47), (19, 20, 47), (16, 17, 47), (53, 54, 49, 48), (55, 51, 49, 54), (52, 57, 56, 53), (50, 52, 53, 48), (50, 51, 55, 52), (57, 55, 54, 56), (52, 55, 57), (54, 53, 56), (63, 64, 59, 58), (65, 61, 59, 64), (62, 67, 66, 63), (60, 62, 63, 58), (60, 61, 65, 62), (67, 65, 64, 66), (62, 65, 67), (64, 63, 66)])
me_cube_006.polygons.foreach_set('use_smooth', [True] * 72)
_k = set([(0, 5), (1, 6), (2, 4), (3, 7), (4, 5), (4, 9), (5, 8), (6, 7), (6, 8), (7, 9), (8, 9), (10, 11), (10, 21), (11, 12), (12, 13), (13, 14), (14, 15), (15, 16), (16, 17), (17, 18), (18, 19), (19, 20), (20, 21), (23, 26), (23, 46), (24, 25), (24, 45), (25, 27), (26, 28), (27, 29), (28, 30), (29, 31), (30, 32), (31, 33), (32, 34), (33, 35), (34, 36), (35, 37), (36, 38), (37, 39), (38, 40), (39, 41), (40, 42), (41, 43), (42, 44), (43, 45), (44, 46), (48, 53), (49, 54), (50, 52), (51, 55), (52, 53), (52, 57), (53, 56), (54, 55), (54, 56), (55, 57), (56, 57), (58, 63), (59, 64), (60, 62), (61, 65), (62, 63), (62, 67), (63, 66), (64, 65), (64, 66), (65, 67), (66, 67)])
me_cube_006.attributes.new('sharp_edge', 'BOOLEAN', 'EDGE').data.foreach_set('value', [ (min(e.vertices), max(e.vertices)) in _k for e in me_cube_006.edges])
_uv = me_cube_006.uv_layers.new(name='UVMap')
_uv.uv.foreach_set('vector', [0.8073, 0.1539, 0.6982, 0.1539, 0.6982, 0.02657, 0.8073, 0.02657, 0.9377, 0.1539, 0.9377, 0.02657, 0.959, 0.02657, 0.959, 0.1539, 0.8286, 0.1539, 0.8832, 0.2329, 0.8656, 0.245, 0.8111, 0.1661, 0.8286, 0.02657, 0.8286, 0.1539, 0.8073, 0.1539, 0.8073, 0.02657, 0.8286, 0.02657, 0.9377, 0.02657, 0.9377, 0.1539, 0.8286, 0.1539, 0.8832, 0.2329, 0.9377, 0.1539, 0.9553, 0.1661, 0.9007, 0.245, 0.8286, 0.1539, 0.9377, 0.1539, 0.8832, 0.2329, 0.6982, 0.1539, 0.8073, 0.1539, 0.7528, 0.2329, 0.7459, 0.6984, 0.7459, 0.65, 0.8362, 0.6742, 0.7459, 0.8149, 0.7459, 0.7665, 0.8362, 0.7907, 0.7459, 0.8731, 0.7459, 0.8247, 0.8362, 0.8489, 0.7459, 0.9314, 0.7459, 0.8829, 0.8362, 0.9072, 0.7459, 0.9896, 0.7459, 0.9412, 0.8362, 0.9654, 0.7459, 0.349, 0.7459, 0.3005, 0.8362, 0.3248, 0.7459, 0.4072, 0.7459, 0.3588, 0.8362, 0.383, 0.7459, 0.4654, 0.7459, 0.417, 0.8362, 0.4412, 0.7459, 0.5237, 0.7459, 0.4753, 0.8362, 0.4995, 0.7459, 0.7567, 0.7459, 0.7082, 0.8362, 0.7324, 0.7459, 0.5819, 0.7459, 0.5335, 0.8362, 0.5577, 0.5081, 0.878, 0.72, 0.878, 0.72, 0.9363, 0.5081, 0.9363, 0.5081, 0.7033, 0.72, 0.7033, 0.72, 0.7616, 0.5081, 0.7616, 0.5081, 0.4121, 0.72, 0.4121, 0.72, 0.4704, 0.5081, 0.4704, 0.5081, 0.9363, 0.72, 0.9363, 0.72, 0.9945, 0.5081, 0.9945, 0.5081, 0.7616, 0.72, 0.7616, 0.72, 0.8198, 0.5081, 0.8198, 0.5081, 0.4704, 0.72, 0.4704, 0.72, 0.5286, 0.5081, 0.5286, 0.5081, 0.5868, 0.72, 0.5868, 0.72, 0.6451, 0.5081, 0.6451, 0.5081, 0.2956, 0.72, 0.2956, 0.72, 0.3539, 0.5081, 0.3539, 0.5081, 0.8198, 0.72, 0.8198, 0.72, 0.878, 0.5081, 0.878, 0.5081, 0.5286, 0.72, 0.5286, 0.72, 0.5868, 0.5081, 0.5868, 0.5081, 0.6451, 0.72, 0.6451, 0.72, 0.7033, 0.5081, 0.7033, 0.5081, 0.3539, 0.72, 0.3539, 0.72, 0.4121, 0.5081, 0.4121, 0.72, 0.6451, 0.72, 0.5868, 0.7459, 0.5917, 0.7459, 0.6402, 0.72, 0.7033, 0.72, 0.6451, 0.7459, 0.65, 0.7459, 0.6984, 0.72, 0.7616, 0.72, 0.7033, 0.7459, 0.7082, 0.7459, 0.7567, 0.72, 0.8198, 0.72, 0.7616, 0.7459, 0.7665, 0.7459, 0.8149, 0.72, 0.878, 0.72, 0.8198, 0.7459, 0.8247, 0.7459, 0.8731, 0.72, 0.9363, 0.72, 0.878, 0.7459, 0.8829, 0.7459, 0.9314, 0.72, 0.9945, 0.72, 0.9363, 0.7459, 0.9412, 0.7459, 0.9896, 0.72, 0.3539, 0.72, 0.2956, 0.7459, 0.3005, 0.7459, 0.349, 0.72, 0.4121, 0.72, 0.3539, 0.7459, 0.3588, 0.7459, 0.4072, 0.72, 0.4704, 0.72, 0.4121, 0.7459, 0.417, 0.7459, 0.4654, 0.72, 0.5286, 0.72, 0.4704, 0.7459, 0.4753, 0.7459, 0.5237, 0.72, 0.5868, 0.72, 0.5286, 0.7459, 0.5335, 0.7459, 0.5819, 0.7459, 0.6402, 0.7459, 0.5917, 0.8362, 0.616, 0.5081, 0.7616, 0.5081, 0.8198, 0.3994, 0.7907, 0.5081, 0.4704, 0.5081, 0.5286, 0.3994, 0.4995, 0.5081, 0.5868, 0.5081, 0.6451, 0.3994, 0.616, 0.5081, 0.2956, 0.5081, 0.3539, 0.3994, 0.3248, 0.5081, 0.8198, 0.5081, 0.878, 0.3994, 0.8489, 0.5081, 0.5286, 0.5081, 0.5868, 0.3994, 0.5577, 0.5081, 0.6451, 0.5081, 0.7033, 0.3994, 0.6742, 0.5081, 0.3539, 0.5081, 0.4121, 0.3994, 0.383, 0.5081, 0.878, 0.5081, 0.9363, 0.3994, 0.9072, 0.5081, 0.7033, 0.5081, 0.7616, 0.3994, 0.7324, 0.5081, 0.4121, 0.5081, 0.4704, 0.3994, 0.4412, 0.5081, 0.9363, 0.5081, 0.9945, 0.3994, 0.9654, 0.8073, 0.1539, 0.6982, 0.1539, 0.6982, 0.02657, 0.8073, 0.02657, 0.9377, 0.1539, 0.9377, 0.02657, 0.959, 0.02657, 0.959, 0.1539, 0.8286, 0.1539, 0.8832, 0.2329, 0.8656, 0.245, 0.8111, 0.1661, 0.8286, 0.02657, 0.8286, 0.1539, 0.8073, 0.1539, 0.8073, 0.02657, 0.8286, 0.02657, 0.9377, 0.02657, 0.9377, 0.1539, 0.8286, 0.1539, 0.8832, 0.2329, 0.9377, 0.1539, 0.9553, 0.1661, 0.9007, 0.245, 0.8286, 0.1539, 0.9377, 0.1539, 0.8832, 0.2329, 0.6982, 0.1539, 0.8073, 0.1539, 0.7528, 0.2329, 0.8073, 0.1539, 0.6982, 0.1539, 0.6982, 0.02657, 0.8073, 0.02657, 0.9377, 0.1539, 0.9377, 0.02657, 0.959, 0.02657, 0.959, 0.1539, 0.8286, 0.1539, 0.8832, 0.2329, 0.8656, 0.245, 0.8111, 0.1661, 0.8286, 0.02657, 0.8286, 0.1539, 0.8073, 0.1539, 0.8073, 0.02657, 0.8286, 0.02657, 0.9377, 0.02657, 0.9377, 0.1539, 0.8286, 0.1539, 0.8832, 0.2329, 0.9377, 0.1539, 0.9553, 0.1661, 0.9007, 0.245, 0.8286, 0.1539, 0.9377, 0.1539, 0.8832, 0.2329, 0.6982, 0.1539, 0.8073, 0.1539, 0.7528, 0.2329])
me_cube_006.use_remesh_fix_poles = True
me_cube_006.use_remesh_preserve_attributes = False
me_cube_006.use_mirror_vertex_groups = False
me_cube_006.update()
me_cube_006.normals_split_custom_set([tuple(v) for v in zip(*[iter([0.0, -1.0, 0.0, 0.0, -1.0, 0.0, 0.0, -1.0, 0.0, 0.0, -1.0, 0.0, 0.0, 0.0, 1.0, 0.0, 0.0, 1.0, 0.0, 0.0, 1.0, 0.0, 0.0, 1.0, 0.5683, 8.474e-08, -0.8228, 0.5683, 8.474e-08, -0.8228, 0.5683, 8.474e-08, -0.8228, 0.5683, 8.474e-08, -0.8228, 0.0, 0.0, -1.0, 0.0, 0.0, -1.0, 0.0, 0.0, -1.0, 0.0, 0.0, -1.0, 0.0, 1.0, -4.56e-10, 0.0, 1.0, -4.56e-10, 0.0, 1.0, -2.823e-10, 0.0, 1.0, -2.823e-10, 0.5682, 0.0, 0.8229, 0.5682, 0.0, 0.8229, 0.5682, 0.0, 0.8229, 0.5682, 0.0, 0.8229, 0.0, 1.0, -2.823e-10, 0.0, 1.0, -2.823e-10, 0.0, 1.0, 0.0, 0.0, -1.0, 0.0, 0.0, -1.0, 0.0, 0.0, -1.0, 0.0, 1.0, -3.117e-08, 7.466e-08, 1.0, -1.868e-08, 1.178e-07, 1.0, 3.229e-09, 1.072e-07, 1.0, 6.234e-08, 7.466e-08, 1.0, 6.234e-08, 8.621e-08, 1.0, 3.229e-09, 1.072e-07, 1.0, 0.0, 1.178e-07, 1.0, 6.234e-08, 7.466e-08, 1.0, 3.229e-09, 1.072e-07, 1.0, 6.89e-09, 1.724e-07, 1.0, 0.0, 1.178e-07, 1.0, 3.229e-09, 1.072e-07, 1.0, -2.428e-08, 1.178e-07, 1.0, 6.89e-09, 1.724e-07, 1.0, 3.229e-09, 1.072e-07, 1.0, -3.117e-08, 7.466e-08, 1.0, -2.428e-08, 1.178e-07, 1.0, 3.229e-09, 1.072e-07, 1.0, 0.0, 8.621e-08, 1.0, -3.117e-08, 7.466e-08, 1.0, 3.229e-09, 1.072e-07, 1.0, 0.0, 7.466e-08, 1.0, 0.0, 8.621e-08, 1.0, 3.229e-09, 1.072e-07, 1.0, 0.0, 1.178e-07, 1.0, 0.0, 7.466e-08, 1.0, 3.229e-09, 1.072e-07, 1.0, 6.234e-08, 8.621e-08, 1.0, -3.117e-08, 7.466e-08, 1.0, 3.229e-09, 1.072e-07, 1.0, 1.249e-08, 1.724e-07, 1.0, 0.0, 1.178e-07, 1.0, 3.229e-09, 1.072e-07, 3.29e-08, -0.866, -0.5, 3.29e-08, -0.866, -0.5, 0.0, -1.0, -2.062e-07, 0.0, -1.0, -2.062e-07, 6.867e-08, 0.5, -0.866, 6.867e-08, 0.5, -0.866, 9.156e-08, -7.857e-08, -1.0, 9.156e-08, -7.857e-08, -1.0, -6.867e-08, -4.714e-07, 1.0, -6.867e-08, -4.714e-07, 1.0, -4.578e-08, 0.5, 0.866, -4.578e-08, 0.5, 0.866, 0.0, -1.0, -2.062e-07, 0.0, -1.0, -2.062e-07, -3.29e-08, -0.866, 0.5, -3.29e-08, -0.866, 0.5, 9.156e-08, -7.857e-08, -1.0, 9.156e-08, -7.857e-08, -1.0, 6.867e-08, -0.5, -0.866, 6.867e-08, -0.5, -0.866, -4.578e-08, 0.5, 0.866, -4.578e-08, 0.5, 0.866, -3.29e-08, 0.866, 0.5, -3.29e-08, 0.866, 0.5, 1.405e-14, 1.0, 1.179e-07, 1.405e-14, 1.0, 1.179e-07, 3.29e-08, 0.866, -0.5, 3.29e-08, 0.866, -0.5, -3.29e-08, -0.866, 0.5, -3.29e-08, -0.866, 0.5, -6.867e-08, -0.5, 0.866, -6.867e-08, -0.5, 0.866, 6.867e-08, -0.5, -0.866, 6.867e-08, -0.5, -0.866, 3.29e-08, -0.866, -0.5, 3.29e-08, -0.866, -0.5, -3.29e-08, 0.866, 0.5, -3.29e-08, 0.866, 0.5, 1.405e-14, 1.0, 1.179e-07, 1.405e-14, 1.0, 1.179e-07, 3.29e-08, 0.866, -0.5, 3.29e-08, 0.866, -0.5, 6.867e-08, 0.5, -0.866, 6.867e-08, 0.5, -0.866, -6.867e-08, -0.5, 0.866, -6.867e-08, -0.5, 0.866, -6.867e-08, -4.714e-07, 1.0, -6.867e-08, -4.714e-07, 1.0, 0.7193, 0.6017, -0.3474, 0.7193, 0.6947, 1.643e-07, 0.7193, 0.6947, 1.811e-07, 0.7193, 0.6017, -0.3474, 0.7193, 0.3474, -0.6017, 0.7193, 0.6017, -0.3474, 0.7193, 0.6017, -0.3474, 0.7193, 0.3474, -0.6017, 0.7193, -8.764e-08, -0.6947, 0.7193, 0.3474, -0.6017, 0.7193, 0.3474, -0.6017, 0.7193, -1.379e-07, -0.6947, 0.7193, -0.3474, -0.6017, 0.7193, -8.764e-08, -0.6947, 0.7193, -1.379e-07, -0.6947, 0.7193, -0.3474, -0.6017, 0.7193, -0.6017, -0.3474, 0.7193, -0.3474, -0.6017, 0.7193, -0.3474, -0.6017, 0.7193, -0.6017, -0.3474, 0.7193, -0.6947, -4.382e-08, 0.7193, -0.6017, -0.3474, 0.7193, -0.6017, -0.3474, 0.7193, -0.6947, -7.759e-08, 0.7193, -0.6017, 0.3474, 0.7193, -0.6947, -4.382e-08, 0.7193, -0.6947, -7.759e-08, 0.7193, -0.6017, 0.3474, 0.7193, -0.3474, 0.6017, 0.7193, -0.6017, 0.3474, 0.7193, -0.6017, 0.3474, 0.7193, -0.3474, 0.6017, 0.7193, -3.834e-07, 0.6947, 0.7193, -0.3474, 0.6017, 0.7193, -0.3474, 0.6017, 0.7193, -3.88e-07, 0.6947, 0.7193, 0.3474, 0.6017, 0.7193, -3.834e-07, 0.6947, 0.7193, -3.88e-07, 0.6947, 0.7193, 0.3474, 0.6017, 0.7193, 0.6017, 0.3474, 0.7193, 0.3474, 0.6017, 0.7193, 0.3474, 0.6017, 0.7193, 0.6017, 0.3474, 0.7193, 0.6947, 1.643e-07, 0.7193, 0.6017, 0.3474, 0.7193, 0.6017, 0.3474, 0.7193, 0.6947, 1.811e-07, 1.0, -1.868e-08, 1.178e-07, 1.0, 1.249e-08, 1.724e-07, 1.0, 3.229e-09, 1.072e-07, -1.0, 0.0, 0.0, -1.0, 0.0, 0.0, -1.0, -4.414e-08, 0.0, -1.0, 1.724e-07, 0.0, -1.0, 1.343e-08, 0.0, -1.0, -4.414e-08, 0.0, -1.0, 1.343e-08, 0.0, -1.0, 1.724e-07, 0.0, -1.0, -4.414e-08, 0.0, -1.0, -1.724e-07, 0.0, -1.0, -3.448e-07, 0.0, -1.0, -4.414e-08, 0.0, -1.0, 0.0, 0.0, -1.0, -2.782e-07, 0.0, -1.0, -4.414e-08, 0.0, -1.0, 1.343e-08, 0.0, -1.0, 1.343e-08, 0.0, -1.0, -4.414e-08, 0.0, -1.0, 1.724e-07, 0.0, -1.0, 0.0, 0.0, -1.0, -4.414e-08, 0.0, -1.0, -3.448e-07, 0.0, -1.0, 0.0, 0.0, -1.0, -4.414e-08, 0.0, -1.0, -2.782e-07, 0.0, -1.0, -1.058e-07, 0.0, -1.0, -4.414e-08, 0.0, -1.0, 0.0, 0.0, -1.0, 0.0, 0.0, -1.0, -4.414e-08, 0.0, -1.0, 0.0, 0.0, -1.0, 1.724e-07, 0.0, -1.0, -4.414e-08, 0.0, -1.0, -1.058e-07, 0.0, -1.0, -1.724e-07, 0.0, -1.0, -4.414e-08, 0.0, 0.0, -1.0, 0.0, 0.0, -1.0, 0.0, 0.0, -1.0, 0.0, 0.0, -1.0, 0.0, 0.0, 0.0, 1.0, 0.0, 0.0, 1.0, 0.0, 0.0, 1.0, 0.0, 0.0, 1.0, 0.5683, 8.474e-08, -0.8228, 0.5683, 8.474e-08, -0.8228, 0.5683, 8.474e-08, -0.8228, 0.5683, 8.474e-08, -0.8228, 0.0, 0.0, -1.0, 0.0, 0.0, -1.0, 0.0, 0.0, -1.0, 0.0, 0.0, -1.0, 0.0, 1.0, 5.16e-08, 0.0, 1.0, 5.16e-08, 0.0, 1.0, -9.107e-08, 0.0, 1.0, -9.106e-08, 0.5682, 0.0, 0.8229, 0.5682, 0.0, 0.8229, 0.5682, 0.0, 0.8229, 0.5682, 0.0, 0.8229, 0.0, 1.0, -9.106e-08, 0.0, 1.0, -9.107e-08, 0.0, 1.0, -3.229e-07, 0.0, -1.0, 0.0, 0.0, -1.0, 0.0, 0.0, -1.0, 0.0, 0.0, -1.0, 0.0, 0.0, -1.0, 0.0, 0.0, -1.0, 0.0, 0.0, -1.0, 0.0, 0.0, 0.0, 1.0, 0.0, 0.0, 1.0, 0.0, 0.0, 1.0, 0.0, 0.0, 1.0, 0.5683, 8.474e-08, -0.8228, 0.5683, 8.474e-08, -0.8228, 0.5683, 8.474e-08, -0.8228, 0.5683, 8.474e-08, -0.8228, 0.0, 0.0, -1.0, 0.0, 0.0, -1.0, 0.0, 0.0, -1.0, 0.0, 0.0, -1.0, 0.0, 1.0, 2.784e-08, 0.0, 1.0, 2.784e-08, 0.0, 1.0, -4.427e-08, 0.0, 1.0, -4.427e-08, 0.5682, 0.0, 0.8229, 0.5682, 0.0, 0.8229, 0.5682, 0.0, 0.8229, 0.5682, 0.0, 0.8229, 0.0, 1.0, -4.427e-08, 0.0, 1.0, -4.427e-08, 0.0, 1.0, -1.615e-07, 0.0, -1.0, 0.0, 0.0, -1.0, 0.0, 0.0, -1.0, 0.0])] * 3)])

# ---- objects
ob_elevator_button_001 = bpy.data.objects.new('elevator_button.001', me_cylinder_004)
ob_elevator_button_002 = bpy.data.objects.new('elevator_button.002', me_cylinder_001)
ob_cube = bpy.data.objects.new('Cube', me_cube_001)
ob_cube_001 = bpy.data.objects.new('Cube.001', me_cube_001)
ob_cube_002 = bpy.data.objects.new('Cube.002', me_cube_001)
ob_button = bpy.data.objects.new('button', me_cylinder_002)
ob_base = bpy.data.objects.new('base', me_cube_006)

# ---- transforms, parenting, visibility, modifiers, constraints
ob_elevator_button_001.location = (0.01574, 3.42e-05, -0.0003841)
ob_elevator_button_001.lineart.crease_threshold = 0.0
_m = ob_elevator_button_001.modifiers.new('Auto Smooth', 'NODES')
_m.node_group = ng_auto_smooth
_gi = [s.identifier for s in ng_auto_smooth.interface.items_tree if s.item_type == 'SOCKET' and s.in_out == 'INPUT']
_m[_gi[1]] = 0.8901  # Angle
ob_elevator_button_002.location = (0.1365, 3.42e-05, -0.0003841)
ob_elevator_button_002.lineart.crease_threshold = 0.0
_m = ob_elevator_button_002.modifiers.new('Solidify', 'SOLIDIFY')
_m.thickness = 0.025
_m.offset = 1.0
_m.nonmanifold_merge_threshold = 0.0003
_m = ob_elevator_button_002.modifiers.new('Auto Smooth', 'NODES')
_m.node_group = ng_auto_smooth
_gi = [s.identifier for s in ng_auto_smooth.interface.items_tree if s.item_type == 'SOCKET' and s.in_out == 'INPUT']
_m[_gi[1]] = 0.6458  # Angle
ob_cube.location = (0.7658, 0.0, 0.0)
ob_cube.scale = (0.2061, 0.01749, 0.08925)
ob_cube.lineart.crease_threshold = 0.0
_m = ob_cube.modifiers.new('Auto Smooth', 'NODES')
_m.node_group = ng_auto_smooth
_gi = [s.identifier for s in ng_auto_smooth.interface.items_tree if s.item_type == 'SOCKET' and s.in_out == 'INPUT']
_m[_gi[1]] = 0.5236  # Angle
ob_cube_001.location = (0.7658, 0.2115, 0.0)
ob_cube_001.scale = (0.2061, 0.01749, 0.08925)
ob_cube_001.lineart.crease_threshold = 0.0
_m = ob_cube_001.modifiers.new('Auto Smooth', 'NODES')
_m.node_group = ng_auto_smooth
_gi = [s.identifier for s in ng_auto_smooth.interface.items_tree if s.item_type == 'SOCKET' and s.in_out == 'INPUT']
_m[_gi[1]] = 0.5236  # Angle
ob_cube_002.location = (0.7658, -0.2313, 0.0)
ob_cube_002.scale = (0.2061, 0.01749, 0.08925)
ob_cube_002.lineart.crease_threshold = 0.0
_m = ob_cube_002.modifiers.new('Auto Smooth', 'NODES')
_m.node_group = ng_auto_smooth
_gi = [s.identifier for s in ng_auto_smooth.interface.items_tree if s.item_type == 'SOCKET' and s.in_out == 'INPUT']
_m[_gi[1]] = 0.5236  # Angle
ob_button.location = (0.01574, 3.42e-05, -0.0003841)
ob_button.lineart.crease_threshold = 0.0
ob_base.location = (0.7658, 0.2343, 0.0)
ob_base.lineart.crease_threshold = 0.0

# ---- collection membership
col_high.objects.link(ob_elevator_button_001)
col_high.objects.link(ob_elevator_button_002)
col_high.objects.link(ob_cube)
col_high.objects.link(ob_cube_001)
col_high.objects.link(ob_cube_002)
col_low.objects.link(ob_button)
col_low.objects.link(ob_base)

# ---- scene / render settings (as saved in the file)
scene.frame_start = 1; scene.frame_end = 250; scene.frame_set(1)
scene.render.engine = 'BLENDER_EEVEE_NEXT'
scene.cycles.use_denoising = False
scene.cycles.samples = 128
scene.cycles.sampling_pattern = 'TABULATED_SOBOL'
scene.cycles.use_adaptive_sampling = False
scene.cycles.use_light_tree = False
scene.view_settings.view_transform = 'Filmic'
bpy.context.view_layer.update()

# ---- added for rendering (the .blend has no active camera and no usable light): camera, sun
cam_auto = bpy.data.cameras.new('AutoCamera')
cam_auto.lens = 50.0
cam_auto.sensor_width = 36.0
cam_auto.clip_end = 1000.0
ob_auto_camera = bpy.data.objects.new('AutoCamera', cam_auto)
scene.collection.objects.link(ob_auto_camera)
ob_auto_camera.location = (2.00603, -2.08021, 1.38644)
ob_auto_camera.rotation_euler = (1.09748, -7.21219e-08, 0.694738)
scene.camera = ob_auto_camera
light_auto_sun = bpy.data.lights.new('AutoSun', 'SUN')
light_auto_sun.energy = 3.0
light_auto_sun.angle = 0.0523599
ob_auto_sun = bpy.data.objects.new('AutoSun', light_auto_sun)
scene.collection.objects.link(ob_auto_sun)
ob_auto_sun.rotation_euler = (0.872665, 0.174533, 0.523599)
bpy.context.view_layer.update()
